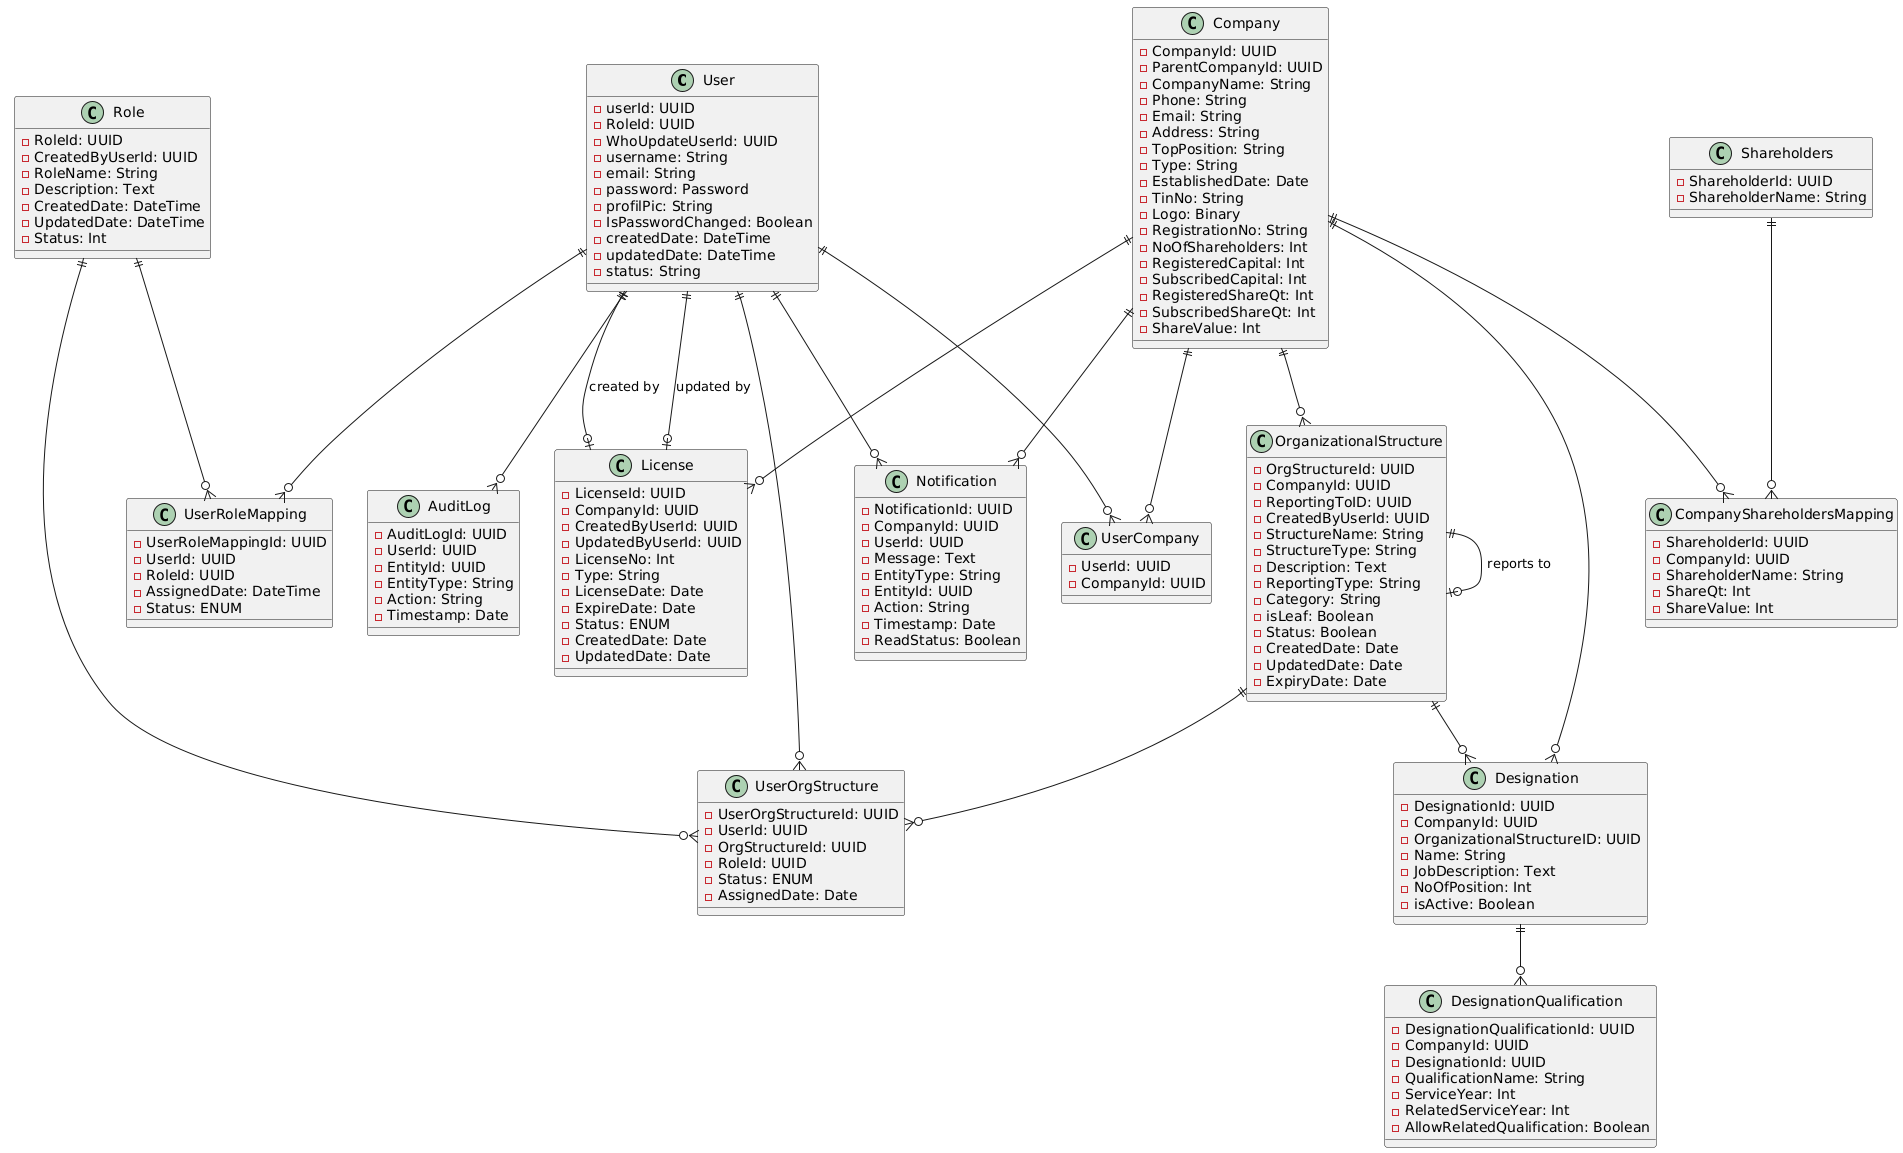

The diagram above was rendered by PlantUML. Its source (embedded in the PNG):
@startuml
' Define entities
class User {
  - userId: UUID
  - RoleId: UUID
  - WhoUpdateUserId: UUID
  - username: String
  - email: String
  - password: Password
  - profilPic: String
  - IsPasswordChanged: Boolean
  - createdDate: DateTime
  - updatedDate: DateTime
  - status: String
}

class Role {
  - RoleId: UUID
  - CreatedByUserId: UUID
  - RoleName: String
  - Description: Text
  - CreatedDate: DateTime
  - UpdatedDate: DateTime
  - Status: Int
}

class UserRoleMapping {
  - UserRoleMappingId: UUID
  - UserId: UUID
  - RoleId: UUID
  - AssignedDate: DateTime
  - Status: ENUM
}

class Company {
  - CompanyId: UUID
  - ParentCompanyId: UUID
  - CompanyName: String
  - Phone: String
  - Email: String
  - Address: String
  - TopPosition: String
  - Type: String
  - EstablishedDate: Date
  - TinNo: String
  - Logo: Binary
  - RegistrationNo: String
  - NoOfShareholders: Int
  - RegisteredCapital: Int
  - SubscribedCapital: Int
  - RegisteredShareQt: Int
  - SubscribedShareQt: Int
  - ShareValue: Int
}

class UserCompany {
  - UserId: UUID
  - CompanyId: UUID
}

class OrganizationalStructure {
  - OrgStructureId: UUID
  - CompanyId: UUID
  - ReportingToID: UUID
  - CreatedByUserId: UUID
  - StructureName: String
  - StructureType: String
  - Description: Text
  - ReportingType: String
  - Category: String
  - isLeaf: Boolean
  - Status: Boolean
  - CreatedDate: Date
  - UpdatedDate: Date
  - ExpiryDate: Date
}

class UserOrgStructure {
  - UserOrgStructureId: UUID
  - UserId: UUID
  - OrgStructureId: UUID
  - RoleId: UUID
  - Status: ENUM
  - AssignedDate: Date
}

class Shareholders {
  - ShareholderId: UUID
  - ShareholderName: String
}

class CompanyShareholdersMapping {
  - ShareholderId: UUID
  - CompanyId: UUID
  - ShareholderName: String
  - ShareQt: Int
  - ShareValue: Int
}

class License {
  - LicenseId: UUID
  - CompanyId: UUID
  - CreatedByUserId: UUID
  - UpdatedByUserId: UUID
  - LicenseNo: Int
  - Type: String
  - LicenseDate: Date
  - ExpireDate: Date
  - Status: ENUM
  - CreatedDate: Date
  - UpdatedDate: Date
}

class Designation {
  - DesignationId: UUID
  - CompanyId: UUID
  - OrganizationalStructureID: UUID
  - Name: String
  - JobDescription: Text
  - NoOfPosition: Int
  - isActive: Boolean
}

class DesignationQualification {
  - DesignationQualificationId: UUID
  - CompanyId: UUID
  - DesignationId: UUID
  - QualificationName: String
  - ServiceYear: Int
  - RelatedServiceYear: Int
  - AllowRelatedQualification: Boolean
}

class Notification {
  - NotificationId: UUID
  - CompanyId: UUID
  - UserId: UUID
  - Message: Text
  - EntityType: String
  - EntityId: UUID
  - Action: String
  - Timestamp: Date
  - ReadStatus: Boolean
}

class AuditLog {
  - AuditLogId: UUID
  - UserId: UUID
  - EntityId: UUID
  - EntityType: String
  - Action: String
  - Timestamp: Date
}

' Define relationships
User ||--o{ UserRoleMapping
Role ||--o{ UserRoleMapping

User ||--o{ UserCompany
Company ||--o{ UserCompany

Company ||--o{ OrganizationalStructure
OrganizationalStructure ||--o| OrganizationalStructure : reports to

User ||--o{ UserOrgStructure
OrganizationalStructure ||--o{ UserOrgStructure
Role ||--o{ UserOrgStructure

Company ||--o{ CompanyShareholdersMapping
Shareholders ||--o{ CompanyShareholdersMapping

Company ||--o{ License
User ||--o| License : created by
User ||--o| License : updated by

Company ||--o{ Designation
OrganizationalStructure ||--o{ Designation

Designation ||--o{ DesignationQualification

Company ||--o{ Notification
User ||--o{ Notification

User ||--o{ AuditLog
@enduml